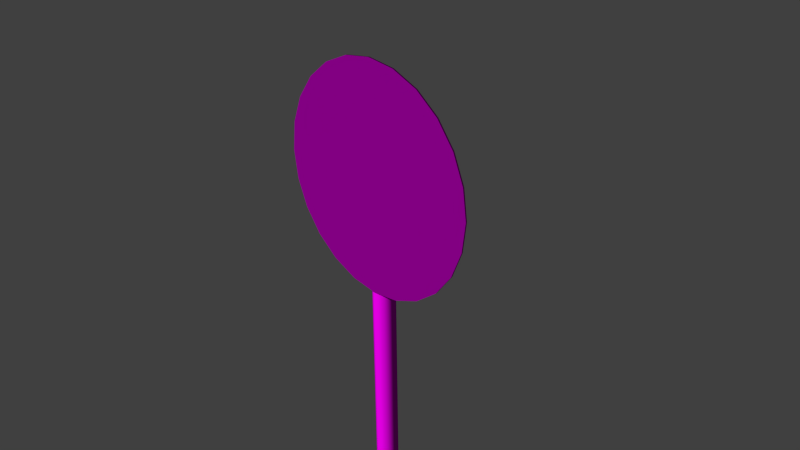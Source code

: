 # Source: decoration_signs_circle_3.blend  (saved by Blender 2.70.0; exported with 4.5.12 LTS)
import bpy
from mathutils import Matrix  # noqa: F401  (used for matrix-valued properties, if any)

bpy.ops.wm.read_factory_settings(use_empty=True)
scene = bpy.context.scene
scene.name = 'Scene'

# ---- collections
col_collection_1 = bpy.data.collections.new('Collection 1'); scene.collection.children.link(col_collection_1)

# ---- images (referenced by path relative to the original .blend; pixels are not part of the script)
import os
ASSET_DIR = os.environ.get("B2B_ASSET_DIR", "")  # directory of the original .blend (textures are referenced by path, not embedded)
HERE = os.path.dirname(os.path.abspath(__file__))  # packed textures are extracted next to this script under _unpacked/

def load_image(name, relpath, width, height, colorspace="sRGB"):
    """Load a texture the original file referenced (path relative to the .blend, or extracted next to this script)."""
    p = next((c for c in (os.path.join(HERE, relpath), os.path.join(ASSET_DIR, relpath)) if relpath and os.path.exists(c)), "")
    if p:
        img = bpy.data.images.load(p, check_existing=True)
        img.name = name
    else:  # same state as the original file: an image datablock whose file is absent (Cycles renders it pink)
        img = bpy.data.images.new(name, width, height)
        img.source = "FILE"
        img.filepath = "//" + (relpath or name)
    img.colorspace_settings.name = colorspace
    return img
img_decoration_signs_circle_3_diffuse_png = load_image('decoration_signs_circle_3_diffuse.png', 'Texturen/decoration_signs_circle_3_diffuse.png', 1024, 1024, 'sRGB')
img_decoration_signs_circle_3_normal_png = load_image('decoration_signs_circle_3_normal.png', 'Texturen/decoration_signs_circle_3_normal.png', 1024, 1024, 'sRGB')
img_decoration_signs_metal_1_normal_png = load_image('decoration_signs_metal_1_normal.png', 'Texturen/decoration_signs_metal_1_normal.png', 1024, 1024, 'sRGB')
img_decoration_signs_metal_1_diffuse_png = load_image('decoration_signs_metal_1_diffuse.png', 'Texturen/decoration_signs_metal_1_diffuse.png', 1024, 1024, 'sRGB')

# ---- materials (node trees are filled in below, after node groups)
mat_decoration_signs_circle_3_sign = bpy.data.materials.new('decoration_signs_circle_3_sign')
mat_decoration_signs_circle_3_sign.alpha_threshold = 0.0
mat_decoration_signs_circle_3_sign.roughness = 0.5
mat_decoration_signs_circle_3_sign.line_color = (0.0, 0.0, 0.0, 1.0)
mat_decoration_signs_circle_3_pole_metal_1 = bpy.data.materials.new('decoration_signs_circle_3_pole_metal_1')
mat_decoration_signs_circle_3_pole_metal_1.alpha_threshold = 0.0
mat_decoration_signs_circle_3_pole_metal_1.roughness = 0.5
mat_decoration_signs_circle_3_pole_metal_1.line_color = (0.0, 0.0, 0.0, 1.0)

# ---- material node trees
mat_decoration_signs_circle_3_sign.use_nodes = True; mat_decoration_signs_circle_3_sign.node_tree.nodes.clear()
_N = mat_decoration_signs_circle_3_sign.node_tree.nodes; _L = mat_decoration_signs_circle_3_sign.node_tree.links
n0 = _N.new('ShaderNodeOutputMaterial'); n0.name = 'Material Output'; n0.location = (300, 300)
n1 = _N.new('ShaderNodeBsdfDiffuse'); n1.name = 'Diffuse BSDF'; n1.location = (10, 300)
n2 = _N.new('ShaderNodeTexImage'); n2.name = 'Image Texture'; n2.location = (-533, 345)
n2.width = 140
n2.image = img_decoration_signs_circle_3_diffuse_png
n3 = _N.new('ShaderNodeTexCoord'); n3.name = 'Texture Coordinate'; n3.location = (-786, 262)
n4 = _N.new('ShaderNodeTexImage'); n4.name = 'Image Texture.001'; n4.location = (-557, 98)
n4.width = 140
n4.image = img_decoration_signs_circle_3_normal_png
n5 = _N.new('ShaderNodeNormalMap'); n5.name = 'Normal Map'; n5.location = (-290, 91)
_L.new(n1.outputs[0], n0.inputs[0])
_L.new(n3.outputs[2], n2.inputs[0])
_L.new(n3.outputs[2], n4.inputs[0])
_L.new(n2.outputs[0], n1.inputs[0])
_L.new(n4.outputs[0], n5.inputs[1])
_L.new(n5.outputs[0], n1.inputs[2])
n0.is_active_output = True
mat_decoration_signs_circle_3_pole_metal_1.use_nodes = True; mat_decoration_signs_circle_3_pole_metal_1.node_tree.nodes.clear()
_N = mat_decoration_signs_circle_3_pole_metal_1.node_tree.nodes; _L = mat_decoration_signs_circle_3_pole_metal_1.node_tree.links
n0 = _N.new('ShaderNodeOutputMaterial'); n0.name = 'Material Output'; n0.location = (300, 300)
n1 = _N.new('ShaderNodeBsdfDiffuse'); n1.name = 'Diffuse BSDF'; n1.location = (10, 300)
n2 = _N.new('ShaderNodeTexCoord'); n2.name = 'Texture Coordinate'; n2.location = (-822, 176)
n3 = _N.new('ShaderNodeNormalMap'); n3.name = 'Normal Map'; n3.location = (-278, 35)
n4 = _N.new('ShaderNodeTexImage'); n4.name = 'Image Texture.001'; n4.location = (-528, 53)
n4.width = 140
n4.image = img_decoration_signs_metal_1_normal_png
n5 = _N.new('ShaderNodeTexImage'); n5.name = 'Image Texture'; n5.location = (-515, 262)
n5.width = 153
n5.image = img_decoration_signs_metal_1_diffuse_png
_L.new(n1.outputs[0], n0.inputs[0])
_L.new(n2.outputs[2], n5.inputs[0])
_L.new(n2.outputs[2], n4.inputs[0])
_L.new(n5.outputs[0], n1.inputs[0])
_L.new(n4.outputs[0], n3.inputs[1])
_L.new(n3.outputs[0], n1.inputs[2])
n0.is_active_output = True

# ---- world
world_world = bpy.data.worlds.new('World'); scene.world = world_world
world_world.color = (0.05088, 0.05088, 0.05088)
world_world.use_sun_shadow = False
world_world.sun_shadow_jitter_overblur = 0.0
world_world.cycles.sampling_method = 'MANUAL'
world_world.cycles.sample_map_resolution = 256

# ---- cameras
cam_camera = bpy.data.cameras.new('Camera')
cam_camera.clip_end = 100.0
cam_camera.lens = 35.0
cam_camera.sensor_width = 32.0
cam_camera.sensor_height = 18.0
cam_camera.ortho_scale = 7.314
cam_camera.dof.focus_distance = 0.0

# ---- meshes
me_cylinder = bpy.data.meshes.new('Cylinder')
me_cylinder.from_pydata([(0.0, 1.0, 0.05082), (0.0, 1.0, 0.06363), (0.2588, 0.9659, 0.05082), (0.2588, 0.9659, 0.06363), (0.5, 0.866, 0.05082), (0.5, 0.866, 0.06363), (0.7071, 0.7071, 0.05082), (0.7071, 0.7071, 0.06363), (0.866, 0.5, 0.05082), (0.866, 0.5, 0.06363), (0.9659, 0.2588, 0.05082), (0.9659, 0.2588, 0.06363), (1.0, 9.983e-07, 0.05082), (1.0, -7.468e-07, 0.06363), (0.9659, -0.2588, 0.05082), (0.9659, -0.2588, 0.06363), (0.866, -0.5, 0.05082), (0.866, -0.5, 0.06363), (0.7071, -0.7071, 0.05082), (0.7071, -0.7071, 0.06363), (0.5, -0.866, 0.05082), (0.5, -0.866, 0.06363), (0.2588, -0.9659, 0.05082), (0.2588, -0.9659, 0.06363), (3.894e-07, -1.0, 0.05082), (3.894e-07, -1.0, 0.06363), (-0.2588, -0.9659, 0.05082), (-0.2588, -0.9659, 0.06363), (-0.5, -0.866, 0.05082), (-0.5, -0.866, 0.06363), (-0.7071, -0.7071, 0.05082), (-0.7071, -0.7071, 0.06363), (-0.866, -0.5, 0.05082), (-0.866, -0.5, 0.06363), (-0.9659, -0.2588, 0.05082), (-0.9659, -0.2588, 0.06363), (-1.0, 4.579e-07, 0.05082), (-1.0, -1.287e-06, 0.06363), (-0.9659, 0.2588, 0.05082), (-0.9659, 0.2588, 0.06363), (-0.866, 0.5, 0.05082), (-0.866, 0.5, 0.06363), (-0.7071, 0.7071, 0.05082), (-0.7071, 0.7071, 0.06363), (-0.5, 0.866, 0.05082), (-0.5, 0.866, 0.06363), (-0.2588, 0.9659, 0.05082), (-0.2588, 0.9659, 0.06363)], [], [(0, 1, 3, 2), (2, 3, 5, 4), (4, 5, 7, 6), (6, 7, 9, 8), (8, 9, 11, 10), (10, 11, 13, 12), (12, 13, 15, 14), (14, 15, 17, 16), (16, 17, 19, 18), (18, 19, 21, 20), (20, 21, 23, 22), (22, 23, 25, 24), (24, 25, 27, 26), (26, 27, 29, 28), (28, 29, 31, 30), (30, 31, 33, 32), (32, 33, 35, 34), (34, 35, 37, 36), (36, 37, 39, 38), (38, 39, 41, 40), (40, 41, 43, 42), (42, 43, 45, 44), (3, 1, 47, 45, 43, 41, 39, 37, 35, 33, 31, 29, 27, 25, 23, 21, 19, 17, 15, 13, 11, 9, 7, 5), (46, 47, 1, 0), (44, 45, 47, 46), (0, 2, 4, 6, 8, 10, 12, 14, 16, 18, 20, 22, 24, 26, 28, 30, 32, 34, 36, 38, 40, 42, 44, 46)])
_uv = me_cylinder.uv_layers.new(name='UVMap')
_uv.uv.foreach_set('vector', [0.7869, 0.9696, 0.787, 0.9729, 0.7376, 0.9641, 0.7382, 0.9611, 0.7382, 0.9611, 0.7376, 0.9641, 0.6902, 0.9395, 0.691, 0.9367, 0.691, 0.9367, 0.6895, 0.9391, 0.6498, 0.8989, 0.6516, 0.8968, 0.6516, 0.8968, 0.6498, 0.8989, 0.6193, 0.8478, 0.6214, 0.8463, 0.6214, 0.8463, 0.6193, 0.8478, 0.6001, 0.7887, 0.6026, 0.788, 0.6026, 0.788, 0.6001, 0.7887, 0.5937, 0.7258, 0.5962, 0.726, 0.5962, 0.726, 0.5937, 0.7258, 0.6005, 0.6635, 0.6029, 0.6645, 0.6029, 0.6645, 0.6005, 0.6635, 0.6201, 0.6062, 0.6223, 0.608, 0.6223, 0.608, 0.6201, 0.6062, 0.6511, 0.5578, 0.6529, 0.5602, 0.6529, 0.5602, 0.6511, 0.5578, 0.6915, 0.5218, 0.6927, 0.5246, 0.6927, 0.5246, 0.6915, 0.5218, 0.7382, 0.5005, 0.7388, 0.5036, 0.7388, 0.5036, 0.7382, 0.5005, 0.7876, 0.4953, 0.7877, 0.4983, 0.7877, 0.4983, 0.7876, 0.4953, 0.8371, 0.5059, 0.8364, 0.509, 0.8364, 0.509, 0.8371, 0.5059, 0.8836, 0.5322, 0.8825, 0.5349, 0.8825, 0.5349, 0.8836, 0.5322, 0.9239, 0.5715, 0.9222, 0.5737, 0.9222, 0.5737, 0.9239, 0.5715, 0.9548, 0.6221, 0.9527, 0.6236, 0.9527, 0.6236, 0.9548, 0.6221, 0.9742, 0.6805, 0.9719, 0.6812, 0.9719, 0.6812, 0.9742, 0.6805, 0.9808, 0.7426, 0.9783, 0.7424, 0.9783, 0.7424, 0.9808, 0.7426, 0.974, 0.8038, 0.9716, 0.8028, 0.9716, 0.8028, 0.974, 0.8038, 0.9544, 0.8604, 0.9522, 0.8586, 0.9522, 0.8586, 0.9544, 0.8604, 0.9233, 0.9079, 0.9216, 0.9056, 0.9216, 0.9056, 0.9233, 0.9079, 0.8829, 0.9433, 0.8817, 0.9404, 0.2357, 0.9849, 0.1855, 0.9889, 0.1363, 0.9763, 0.09154, 0.9479, 0.05425, 0.9057, 0.02696, 0.8526, 0.01154, 0.792, 0.009033, 0.7283, 0.01961, 0.6657, 0.04256, 0.6085, 0.07397, 0.5606, 0.1162, 0.5252, 0.1664, 0.5048, 0.2167, 0.5008, 0.2659, 0.5134, 0.3106, 0.5417, 0.3479, 0.584, 0.3752, 0.6371, 0.3906, 0.6976, 0.3931, 0.7614, 0.3825, 0.824, 0.3596, 0.8812, 0.3258, 0.9291, 0.2836, 0.9645, 0.8354, 0.9613, 0.8361, 0.9644, 0.787, 0.9729, 0.7869, 0.9696, 0.8817, 0.9404, 0.8829, 0.9433, 0.8361, 0.9644, 0.8354, 0.9613, 0.7869, 0.9696, 0.7382, 0.9611, 0.691, 0.9367, 0.6516, 0.8968, 0.6214, 0.8463, 0.6026, 0.788, 0.5962, 0.726, 0.6029, 0.6645, 0.6223, 0.608, 0.6529, 0.5602, 0.6927, 0.5246, 0.7388, 0.5036, 0.7877, 0.4983, 0.8364, 0.509, 0.8825, 0.5349, 0.9222, 0.5737, 0.9527, 0.6236, 0.9719, 0.6812, 0.9783, 0.7424, 0.9716, 0.8028, 0.9522, 0.8586, 0.9216, 0.9056, 0.8817, 0.9404, 0.8354, 0.9613])
me_cylinder.materials.append(mat_decoration_signs_circle_3_sign)
me_cylinder.use_remesh_preserve_volume = False
me_cylinder.use_remesh_preserve_attributes = False
me_cylinder.use_mirror_vertex_groups = False
me_cylinder.update()
me_cylinder_002 = bpy.data.meshes.new('Cylinder.002')
me_cylinder_002.from_pydata([(0.0, 1.0, -2.539), (0.0, 1.0, 1.367), (0.7071, 0.7071, -2.539), (0.7071, 0.7071, 1.367), (1.0, -4.371e-08, -2.539), (1.0, -4.371e-08, 1.367), (0.7071, -0.7071, -2.539), (0.7071, -0.7071, 1.367), (-8.742e-08, -1.0, -2.539), (-8.742e-08, -1.0, 1.367), (-0.7071, -0.7071, -2.539), (-0.7071, -0.7071, 1.367), (-1.0, 1.192e-08, -2.539), (-1.0, 1.192e-08, 1.367), (-0.7071, 0.7071, -2.539), (-0.7071, 0.7071, 1.367), (0.7071, 0.7071, 1.367), (0.0, 1.0, 1.367), (1.0, -4.371e-08, 1.367), (0.7071, -0.7071, 1.367), (-8.742e-08, -1.0, 1.367), (-0.7071, -0.7071, 1.367), (-1.0, 1.192e-08, 1.367), (-0.7071, 0.7071, 1.367)], [], [(0, 1, 3, 2), (2, 3, 5, 4), (4, 5, 7, 6), (6, 7, 9, 8), (8, 9, 11, 10), (10, 11, 13, 12), (16, 17, 15, 22, 21, 20, 19, 18), (14, 23, 1, 0), (12, 13, 23, 14)])
me_cylinder_002.polygons.foreach_set('use_smooth', [True] * 9)
_uv = me_cylinder_002.uv_layers.new(name='UVMap')
_uv.uv.foreach_set('vector', [0.005251, 0.8744, 1.001, 0.8744, 1.001, 0.9986, 0.005251, 0.9986, 0.00525, 0.00475, 1.001, 0.004749, 1.001, 0.129, 0.00525, 0.129, 0.00525, 0.129, 1.001, 0.129, 1.001, 0.2532, 0.005251, 0.2532, 0.005251, 0.2532, 1.001, 0.2532, 1.001, 0.3774, 0.005251, 0.3774, 0.005251, 0.3774, 1.001, 0.3774, 1.001, 0.5017, 0.005251, 0.5017, 0.005251, 0.5017, 1.001, 0.5017, 1.001, 0.6259, 0.005251, 0.6259, 1.134, 0.7865, 1.134, 0.9107, 1.095, 0.9986, 1.04, 0.9986, 1.001, 0.9107, 1.001, 0.7865, 1.04, 0.6987, 1.095, 0.6987, 0.005251, 0.7501, 1.001, 0.7501, 1.001, 0.8744, 0.005251, 0.8744, 0.005251, 0.6259, 1.001, 0.6259, 1.001, 0.7501, 0.005251, 0.7501])
me_cylinder_002.materials.append(mat_decoration_signs_circle_3_pole_metal_1)
me_cylinder_002.use_remesh_preserve_volume = False
me_cylinder_002.use_remesh_preserve_attributes = False
me_cylinder_002.use_mirror_vertex_groups = False
me_cylinder_002.update()
me_cylinder_001 = bpy.data.meshes.new('Cylinder.001')
me_cylinder_001.from_pydata([(0.8027, -0.214, -1.0), (0.575, -0.7489, -1.0), (0.575, -0.7489, 1.0), (0.7565, -0.1949, -1.0), (0.7565, -0.1949, 1.0), (0.5397, -0.7135, -1.0), (0.5397, -0.7135, 1.0), (0.8046, 0.4866, 1.0), (0.7546, 0.4865, -1.0), (0.7546, 0.4866, 1.0), (-0.8027, -0.214, -1.0), (-0.8027, -0.214, 1.0), (-0.7565, -0.1949, -1.0), (-0.7565, -0.1949, 1.0), (-0.5397, -0.7135, -1.0), (-0.5397, -0.7135, 1.0), (0.0, -0.95, -1.0), (0.0, -0.95, 1.0), (-0.7546, 0.4865, -1.0), (-0.7546, 0.4866, 1.0), (0.8027, -0.214, 1.0), (0.0, -1.0, -1.0), (0.0, -1.0, 1.0), (0.8046, 0.4866, -1.0), (-0.575, -0.7489, -1.0), (-0.575, -0.7489, 1.0), (-0.8046, 0.4866, 1.0), (-0.8046, 0.4866, -1.0)], [], [(24, 14, 16, 21), (22, 17, 15, 25), (0, 20, 2, 1), (1, 2, 22, 21), (4, 20, 7, 9), (0, 1, 5, 3), (2, 20, 4, 6), (1, 21, 16, 5), (22, 2, 6, 17), (0, 3, 8, 23), (20, 0, 23, 7), (10, 24, 25, 11), (24, 21, 22, 25), (13, 19, 26, 11), (10, 12, 14, 24), (25, 15, 13, 11), (10, 27, 18, 12), (11, 26, 27, 10)])
me_cylinder_001.polygons.foreach_set('use_smooth', [True] * 18)
_uv = me_cylinder_001.uv_layers.new(name='UVMap')
_uv.uv.foreach_set('vector', [0.3851, 0.5023, 0.3875, 0.5047, 0.3711, 0.5421, 0.3677, 0.5421, 0.4708, 0.5421, 0.4742, 0.5421, 0.4906, 0.5795, 0.4882, 0.582, 0.5838, 0.3477, 0.5838, 0.4863, 0.5435, 0.4863, 0.5435, 0.3477, 0.5435, 0.3477, 0.5435, 0.4863, 0.5, 0.4863, 0.5, 0.3477, 0.5266, 0.4897, 0.5252, 0.4865, 0.5738, 0.4863, 0.5738, 0.4898, 0.4221, 0.5978, 0.3851, 0.582, 0.3875, 0.5795, 0.4235, 0.5946, 0.4882, 0.5023, 0.5252, 0.4865, 0.5266, 0.4897, 0.4906, 0.5047, 0.3851, 0.582, 0.3677, 0.5421, 0.3711, 0.5421, 0.3875, 0.5795, 0.4708, 0.5421, 0.4882, 0.5023, 0.4906, 0.5047, 0.4742, 0.5421, 0.4221, 0.5978, 0.4235, 0.5946, 0.4707, 0.5944, 0.4707, 0.5979, 0.5838, 0.4863, 0.5838, 0.3477, 0.6323, 0.3477, 0.6323, 0.4863, 0.4162, 0.3477, 0.4565, 0.3477, 0.4565, 0.4863, 0.4162, 0.4863, 0.4565, 0.3477, 0.5, 0.3477, 0.5, 0.4863, 0.4565, 0.4863, 0.5266, 0.5945, 0.5738, 0.5944, 0.5738, 0.5979, 0.5252, 0.5977, 0.4221, 0.4865, 0.4235, 0.4897, 0.3875, 0.5047, 0.3851, 0.5023, 0.4882, 0.582, 0.4906, 0.5795, 0.5266, 0.5945, 0.5252, 0.5977, 0.4221, 0.4865, 0.4707, 0.4863, 0.4707, 0.4898, 0.4235, 0.4897, 0.4162, 0.4863, 0.3677, 0.4863, 0.3677, 0.3477, 0.4162, 0.3477])
me_cylinder_001.materials.append(mat_decoration_signs_circle_3_pole_metal_1)
me_cylinder_001.use_remesh_preserve_volume = False
me_cylinder_001.use_remesh_preserve_attributes = False
me_cylinder_001.use_mirror_vertex_groups = False
me_cylinder_001.update()

# ---- objects
ob_cylinder_002 = bpy.data.objects.new('Cylinder.002', me_cylinder)
ob_cylinder_001 = bpy.data.objects.new('Cylinder.001', me_cylinder_002)
ob_cylinder = bpy.data.objects.new('Cylinder', me_cylinder_001)
ob_camera = bpy.data.objects.new('Camera', cam_camera)

# ---- transforms, parenting, visibility, modifiers, constraints
ob_cylinder_002.location = (0.0, 0.1, 1.004)
ob_cylinder_002.rotation_euler = (1.571, 0.0, 0.0)
ob_cylinder_002.scale = (1.581, 1.581, 1.581)
ob_cylinder_002.lineart.crease_threshold = 0.0
ob_cylinder_001.location = (0.0, 0.1645, -3.529)
ob_cylinder_001.rotation_euler = (0.0, 0.0, 0.6634)
ob_cylinder_001.scale = (0.1613, 0.1613, 3.516)
ob_cylinder_001.lineart.crease_threshold = 0.0
ob_cylinder.location = (0.0, 0.1263, 0.8495)
ob_cylinder.rotation_euler = (3.142, 0.0, 0.0)
ob_cylinder.scale = (0.2212, 0.2212, 0.2212)
ob_cylinder.lineart.crease_threshold = 0.0
ob_camera.location = (7.481, -6.508, 5.344)
ob_camera.rotation_euler = (1.109, 0.01082, 0.8149)
ob_camera.lock_rotations_4d = False
ob_camera.empty_display_type = 'ARROWS'
ob_camera.color = (0.0, 0.0, 0.0, 0.0)
ob_camera.display_type = 'WIRE'
ob_camera.lineart.crease_threshold = 0.0

# ---- collection membership
col_collection_1.objects.link(ob_cylinder_002)
col_collection_1.objects.link(ob_cylinder_001)
col_collection_1.objects.link(ob_cylinder)
col_collection_1.objects.link(ob_camera)

# ---- scene / render settings (as saved in the file)
scene.camera = ob_camera
scene.frame_start = 1; scene.frame_end = 250; scene.frame_set(1)
scene.render.engine = 'CYCLES'
scene.render.resolution_percentage = 50
scene.render.dither_intensity = 0.0
scene.cycles.use_denoising = False
scene.cycles.samples = 10
scene.cycles.sampling_pattern = 'TABULATED_SOBOL'
scene.cycles.light_sampling_threshold = 0.0
scene.cycles.use_adaptive_sampling = False
scene.cycles.use_light_tree = False
scene.cycles.blur_glossy = 0.0
scene.cycles.volume_bounces = 1
scene.cycles.pixel_filter_type = 'GAUSSIAN'
scene.cycles.sample_clamp_indirect = 0.0
scene.view_settings.view_transform = 'Standard'
bpy.context.view_layer.update()

# ---- added for rendering (the .blend has no usable light): sun
light_auto_sun = bpy.data.lights.new('AutoSun', 'SUN')
light_auto_sun.energy = 3.0
light_auto_sun.angle = 0.0523599
ob_auto_sun = bpy.data.objects.new('AutoSun', light_auto_sun)
scene.collection.objects.link(ob_auto_sun)
ob_auto_sun.rotation_euler = (0.872665, 0.174533, 0.523599)
bpy.context.view_layer.update()
